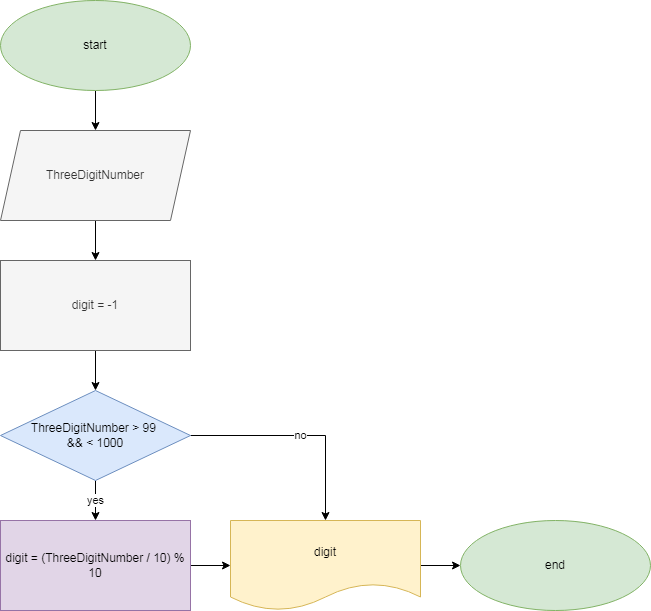

The diagram above was exported from draw.io. Its source (the exported page's mxGraphModel, read from the mxfile embedded in the PNG):
<mxGraphModel dx="868" dy="1619" grid="1" gridSize="10" guides="1" tooltips="1" connect="1" arrows="1" fold="1" page="1" pageScale="1" pageWidth="827" pageHeight="1169" math="0" shadow="0">
  <root>
    <mxCell id="0" />
    <mxCell id="1" parent="0" />
    <mxCell id="U0XBuuP7L2p4gtzt4IAG-23" value="" style="edgeStyle=orthogonalEdgeStyle;rounded=0;orthogonalLoop=1;jettySize=auto;html=1;entryX=0.5;entryY=0;entryDx=0;entryDy=0;" edge="1" parent="1" source="U0XBuuP7L2p4gtzt4IAG-21" target="U0XBuuP7L2p4gtzt4IAG-26">
      <mxGeometry relative="1" as="geometry">
        <mxPoint x="140" y="160" as="targetPoint" />
      </mxGeometry>
    </mxCell>
    <mxCell id="U0XBuuP7L2p4gtzt4IAG-21" value="start" style="ellipse;whiteSpace=wrap;html=1;fillColor=#d5e8d4;strokeColor=#82b366;" vertex="1" parent="1">
      <mxGeometry x="80" y="-170" width="190" height="90" as="geometry" />
    </mxCell>
    <mxCell id="U0XBuuP7L2p4gtzt4IAG-41" style="edgeStyle=orthogonalEdgeStyle;rounded=0;orthogonalLoop=1;jettySize=auto;html=1;entryX=0.5;entryY=0;entryDx=0;entryDy=0;" edge="1" parent="1" source="U0XBuuP7L2p4gtzt4IAG-26" target="U0XBuuP7L2p4gtzt4IAG-39">
      <mxGeometry relative="1" as="geometry" />
    </mxCell>
    <mxCell id="U0XBuuP7L2p4gtzt4IAG-26" value="ThreeDigitNumber" style="shape=parallelogram;perimeter=parallelogramPerimeter;whiteSpace=wrap;html=1;fixedSize=1;fillColor=#f5f5f5;fontColor=#333333;strokeColor=#666666;" vertex="1" parent="1">
      <mxGeometry x="80" y="-40" width="190" height="90" as="geometry" />
    </mxCell>
    <mxCell id="U0XBuuP7L2p4gtzt4IAG-31" value="yes" style="edgeStyle=orthogonalEdgeStyle;rounded=0;orthogonalLoop=1;jettySize=auto;html=1;" edge="1" parent="1" source="U0XBuuP7L2p4gtzt4IAG-28" target="U0XBuuP7L2p4gtzt4IAG-30">
      <mxGeometry relative="1" as="geometry" />
    </mxCell>
    <mxCell id="U0XBuuP7L2p4gtzt4IAG-33" value="no" style="edgeStyle=orthogonalEdgeStyle;rounded=0;orthogonalLoop=1;jettySize=auto;html=1;entryX=0.5;entryY=0;entryDx=0;entryDy=0;" edge="1" parent="1" source="U0XBuuP7L2p4gtzt4IAG-28" target="U0XBuuP7L2p4gtzt4IAG-34">
      <mxGeometry relative="1" as="geometry">
        <mxPoint x="400" y="340" as="targetPoint" />
      </mxGeometry>
    </mxCell>
    <mxCell id="U0XBuuP7L2p4gtzt4IAG-28" value="ThreeDigitNumber &amp;gt; 99 &lt;br&gt;&amp;amp;&amp;amp; &amp;lt; 1000" style="rhombus;whiteSpace=wrap;html=1;fillColor=#dae8fc;strokeColor=#6c8ebf;" vertex="1" parent="1">
      <mxGeometry x="80" y="220" width="190" height="90" as="geometry" />
    </mxCell>
    <mxCell id="U0XBuuP7L2p4gtzt4IAG-35" value="" style="edgeStyle=orthogonalEdgeStyle;rounded=0;orthogonalLoop=1;jettySize=auto;html=1;" edge="1" parent="1" source="U0XBuuP7L2p4gtzt4IAG-30" target="U0XBuuP7L2p4gtzt4IAG-34">
      <mxGeometry relative="1" as="geometry" />
    </mxCell>
    <mxCell id="U0XBuuP7L2p4gtzt4IAG-30" value="digit = (ThreeDigitNumber / 10) % 10" style="whiteSpace=wrap;html=1;fillColor=#e1d5e7;strokeColor=#9673a6;" vertex="1" parent="1">
      <mxGeometry x="80" y="350" width="190" height="90" as="geometry" />
    </mxCell>
    <mxCell id="U0XBuuP7L2p4gtzt4IAG-37" value="" style="edgeStyle=orthogonalEdgeStyle;rounded=0;orthogonalLoop=1;jettySize=auto;html=1;" edge="1" parent="1" source="U0XBuuP7L2p4gtzt4IAG-34" target="U0XBuuP7L2p4gtzt4IAG-36">
      <mxGeometry relative="1" as="geometry" />
    </mxCell>
    <mxCell id="U0XBuuP7L2p4gtzt4IAG-34" value="digit" style="shape=document;whiteSpace=wrap;html=1;boundedLbl=1;fillColor=#fff2cc;strokeColor=#d6b656;" vertex="1" parent="1">
      <mxGeometry x="310" y="350" width="190" height="90" as="geometry" />
    </mxCell>
    <mxCell id="U0XBuuP7L2p4gtzt4IAG-36" value="end" style="ellipse;whiteSpace=wrap;html=1;fillColor=#d5e8d4;strokeColor=#82b366;" vertex="1" parent="1">
      <mxGeometry x="540" y="350" width="190" height="90" as="geometry" />
    </mxCell>
    <mxCell id="U0XBuuP7L2p4gtzt4IAG-40" style="edgeStyle=orthogonalEdgeStyle;rounded=0;orthogonalLoop=1;jettySize=auto;html=1;entryX=0.5;entryY=0;entryDx=0;entryDy=0;" edge="1" parent="1" source="U0XBuuP7L2p4gtzt4IAG-39" target="U0XBuuP7L2p4gtzt4IAG-28">
      <mxGeometry relative="1" as="geometry" />
    </mxCell>
    <mxCell id="U0XBuuP7L2p4gtzt4IAG-39" value="digit = -1" style="rounded=0;whiteSpace=wrap;html=1;fillColor=#f5f5f5;fontColor=#333333;strokeColor=#666666;" vertex="1" parent="1">
      <mxGeometry x="80" y="90" width="190" height="90" as="geometry" />
    </mxCell>
  </root>
</mxGraphModel>